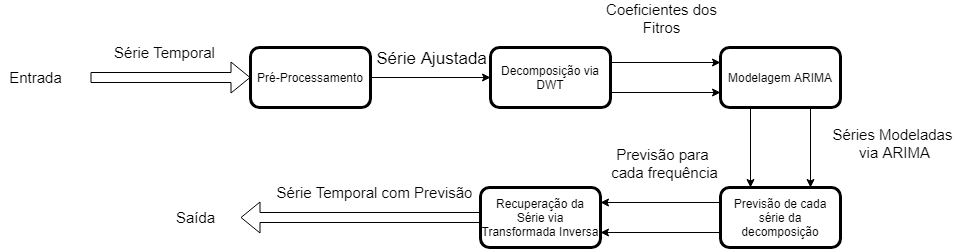

The diagram above was exported from draw.io. Its source (the exported page's mxGraphModel, read from the mxfile embedded in the PNG):
<mxGraphModel dx="1422" dy="692" grid="1" gridSize="10" guides="1" tooltips="1" connect="1" arrows="1" fold="1" page="1" pageScale="1" pageWidth="827" pageHeight="1169" math="0" shadow="0">
  <root>
    <mxCell id="0" />
    <mxCell id="1" parent="0" />
    <mxCell id="G6LcRAQvZ9nanxCJbRj6-2" style="edgeStyle=orthogonalEdgeStyle;rounded=0;orthogonalLoop=1;jettySize=auto;html=1;entryX=0;entryY=0.5;entryDx=0;entryDy=0;" edge="1" parent="1" source="G6LcRAQvZ9nanxCJbRj6-1" target="G6LcRAQvZ9nanxCJbRj6-3">
      <mxGeometry relative="1" as="geometry">
        <mxPoint x="550" y="250" as="targetPoint" />
      </mxGeometry>
    </mxCell>
    <mxCell id="G6LcRAQvZ9nanxCJbRj6-4" value="&lt;font style=&quot;font-size: 17px&quot;&gt;Série Ajustada&lt;/font&gt;" style="edgeLabel;html=1;align=center;verticalAlign=middle;resizable=0;points=[];" vertex="1" connectable="0" parent="G6LcRAQvZ9nanxCJbRj6-2">
      <mxGeometry x="-0.2833" relative="1" as="geometry">
        <mxPoint x="17" y="-20" as="offset" />
      </mxGeometry>
    </mxCell>
    <mxCell id="G6LcRAQvZ9nanxCJbRj6-1" value="Pré-Processamento" style="rounded=1;whiteSpace=wrap;html=1;strokeWidth=3;" vertex="1" parent="1">
      <mxGeometry x="330" y="220" width="120" height="60" as="geometry" />
    </mxCell>
    <mxCell id="G6LcRAQvZ9nanxCJbRj6-6" style="edgeStyle=orthogonalEdgeStyle;rounded=0;orthogonalLoop=1;jettySize=auto;html=1;exitX=1;exitY=0.25;exitDx=0;exitDy=0;entryX=0;entryY=0.25;entryDx=0;entryDy=0;" edge="1" parent="1" source="G6LcRAQvZ9nanxCJbRj6-3" target="G6LcRAQvZ9nanxCJbRj6-5">
      <mxGeometry relative="1" as="geometry" />
    </mxCell>
    <mxCell id="G6LcRAQvZ9nanxCJbRj6-7" style="edgeStyle=orthogonalEdgeStyle;rounded=0;orthogonalLoop=1;jettySize=auto;html=1;exitX=1;exitY=0.75;exitDx=0;exitDy=0;entryX=0;entryY=0.75;entryDx=0;entryDy=0;" edge="1" parent="1" source="G6LcRAQvZ9nanxCJbRj6-3" target="G6LcRAQvZ9nanxCJbRj6-5">
      <mxGeometry relative="1" as="geometry" />
    </mxCell>
    <mxCell id="G6LcRAQvZ9nanxCJbRj6-3" value="Decomposição via DWT" style="rounded=1;whiteSpace=wrap;html=1;strokeWidth=3;" vertex="1" parent="1">
      <mxGeometry x="570" y="220" width="120" height="60" as="geometry" />
    </mxCell>
    <mxCell id="G6LcRAQvZ9nanxCJbRj6-10" style="edgeStyle=orthogonalEdgeStyle;rounded=0;orthogonalLoop=1;jettySize=auto;html=1;exitX=0.25;exitY=1;exitDx=0;exitDy=0;entryX=0.25;entryY=0;entryDx=0;entryDy=0;" edge="1" parent="1" source="G6LcRAQvZ9nanxCJbRj6-5" target="G6LcRAQvZ9nanxCJbRj6-9">
      <mxGeometry relative="1" as="geometry" />
    </mxCell>
    <mxCell id="G6LcRAQvZ9nanxCJbRj6-11" style="edgeStyle=orthogonalEdgeStyle;rounded=0;orthogonalLoop=1;jettySize=auto;html=1;exitX=0.75;exitY=1;exitDx=0;exitDy=0;entryX=0.75;entryY=0;entryDx=0;entryDy=0;" edge="1" parent="1" source="G6LcRAQvZ9nanxCJbRj6-5" target="G6LcRAQvZ9nanxCJbRj6-9">
      <mxGeometry relative="1" as="geometry" />
    </mxCell>
    <mxCell id="G6LcRAQvZ9nanxCJbRj6-5" value="Modelagem ARIMA" style="rounded=1;whiteSpace=wrap;html=1;strokeWidth=3;" vertex="1" parent="1">
      <mxGeometry x="800" y="220" width="120" height="60" as="geometry" />
    </mxCell>
    <mxCell id="G6LcRAQvZ9nanxCJbRj6-8" value="&lt;font style=&quot;font-size: 15px&quot;&gt;Coeficientes dos&lt;br&gt;Fitros&lt;br&gt;&lt;/font&gt;" style="edgeLabel;html=1;align=center;verticalAlign=middle;resizable=0;points=[];" vertex="1" connectable="0" parent="1">
      <mxGeometry x="740" y="190" as="geometry" />
    </mxCell>
    <mxCell id="G6LcRAQvZ9nanxCJbRj6-14" style="edgeStyle=orthogonalEdgeStyle;rounded=0;orthogonalLoop=1;jettySize=auto;html=1;exitX=0;exitY=0.25;exitDx=0;exitDy=0;entryX=1;entryY=0.25;entryDx=0;entryDy=0;" edge="1" parent="1" source="G6LcRAQvZ9nanxCJbRj6-9" target="G6LcRAQvZ9nanxCJbRj6-13">
      <mxGeometry relative="1" as="geometry" />
    </mxCell>
    <mxCell id="G6LcRAQvZ9nanxCJbRj6-15" style="edgeStyle=orthogonalEdgeStyle;rounded=0;orthogonalLoop=1;jettySize=auto;html=1;exitX=0;exitY=0.75;exitDx=0;exitDy=0;entryX=1;entryY=0.75;entryDx=0;entryDy=0;" edge="1" parent="1" source="G6LcRAQvZ9nanxCJbRj6-9" target="G6LcRAQvZ9nanxCJbRj6-13">
      <mxGeometry relative="1" as="geometry" />
    </mxCell>
    <mxCell id="G6LcRAQvZ9nanxCJbRj6-9" value="Previsão de cada série da decomposição" style="rounded=1;whiteSpace=wrap;html=1;strokeWidth=3;" vertex="1" parent="1">
      <mxGeometry x="800" y="360" width="120" height="60" as="geometry" />
    </mxCell>
    <mxCell id="G6LcRAQvZ9nanxCJbRj6-12" value="&lt;font style=&quot;font-size: 15px&quot;&gt;Séries Modeladas &lt;br&gt;via ARIMA&lt;br&gt;&lt;/font&gt;" style="edgeLabel;html=1;align=center;verticalAlign=middle;resizable=0;points=[];" vertex="1" connectable="0" parent="1">
      <mxGeometry x="970" y="330" as="geometry">
        <mxPoint x="3" y="-15" as="offset" />
      </mxGeometry>
    </mxCell>
    <mxCell id="G6LcRAQvZ9nanxCJbRj6-13" value="Recuperação da Série via Transformada Inversa" style="rounded=1;whiteSpace=wrap;html=1;strokeWidth=3;" vertex="1" parent="1">
      <mxGeometry x="560" y="360" width="120" height="60" as="geometry" />
    </mxCell>
    <mxCell id="G6LcRAQvZ9nanxCJbRj6-16" value="&lt;font style=&quot;font-size: 15px&quot;&gt;Previsão para &lt;br&gt;cada frequência&lt;br&gt;&lt;/font&gt;" style="edgeLabel;html=1;align=center;verticalAlign=middle;resizable=0;points=[];" vertex="1" connectable="0" parent="1">
      <mxGeometry x="740" y="350" as="geometry">
        <mxPoint x="3" y="-15" as="offset" />
      </mxGeometry>
    </mxCell>
    <mxCell id="G6LcRAQvZ9nanxCJbRj6-17" value="" style="shape=flexArrow;endArrow=classic;html=1;exitX=0;exitY=0.5;exitDx=0;exitDy=0;" edge="1" parent="1" source="G6LcRAQvZ9nanxCJbRj6-13">
      <mxGeometry width="50" height="50" relative="1" as="geometry">
        <mxPoint x="580" y="380" as="sourcePoint" />
        <mxPoint x="320" y="390" as="targetPoint" />
      </mxGeometry>
    </mxCell>
    <mxCell id="G6LcRAQvZ9nanxCJbRj6-19" value="&lt;font style=&quot;font-size: 15px&quot;&gt;&lt;br&gt;Série Temporal com Previsão&lt;br&gt;&lt;/font&gt;" style="edgeLabel;html=1;align=center;verticalAlign=middle;resizable=0;points=[];" vertex="1" connectable="0" parent="1">
      <mxGeometry x="450" y="370" as="geometry">
        <mxPoint x="3" y="-15" as="offset" />
      </mxGeometry>
    </mxCell>
    <mxCell id="G6LcRAQvZ9nanxCJbRj6-20" value="" style="shape=flexArrow;endArrow=classic;html=1;entryX=0;entryY=0.5;entryDx=0;entryDy=0;" edge="1" parent="1" target="G6LcRAQvZ9nanxCJbRj6-1">
      <mxGeometry width="50" height="50" relative="1" as="geometry">
        <mxPoint x="170" y="250" as="sourcePoint" />
        <mxPoint x="80" y="340" as="targetPoint" />
      </mxGeometry>
    </mxCell>
    <mxCell id="G6LcRAQvZ9nanxCJbRj6-21" value="&lt;font style=&quot;font-size: 15px&quot;&gt;&lt;br&gt;Série Temporal&lt;br&gt;&lt;/font&gt;" style="edgeLabel;html=1;align=center;verticalAlign=middle;resizable=0;points=[];" vertex="1" connectable="0" parent="1">
      <mxGeometry x="240" y="230" as="geometry">
        <mxPoint x="3" y="-15" as="offset" />
      </mxGeometry>
    </mxCell>
    <mxCell id="G6LcRAQvZ9nanxCJbRj6-22" value="&lt;span style=&quot;font-size: 15px&quot;&gt;Entrada&lt;/span&gt;" style="text;html=1;align=center;verticalAlign=middle;resizable=0;points=[];autosize=1;strokeColor=none;" vertex="1" parent="1">
      <mxGeometry x="80" y="240" width="70" height="20" as="geometry" />
    </mxCell>
    <mxCell id="G6LcRAQvZ9nanxCJbRj6-23" value="&lt;span style=&quot;font-size: 15px&quot;&gt;Saída&lt;/span&gt;" style="text;html=1;align=center;verticalAlign=middle;resizable=0;points=[];autosize=1;strokeColor=none;" vertex="1" parent="1">
      <mxGeometry x="250" y="380" width="50" height="20" as="geometry" />
    </mxCell>
  </root>
</mxGraphModel>